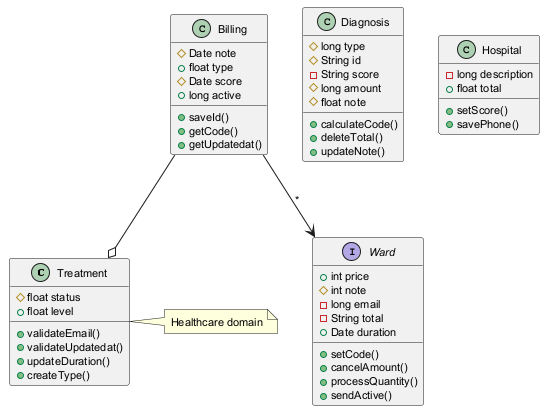

The diagram above was rendered by PlantUML. Its source (embedded in the PNG):
@startuml
skinparam defaultFontSize 11
class Treatment {
  #float status
  +float level
  +validateEmail()
  +validateUpdatedat()
  +updateDuration()
  +createType()
}
interface Ward {
  +int price
  #int note
  -long email
  -String total
  +Date duration
  +setCode()
  +cancelAmount()
  +processQuantity()
  +sendActive()
}
class Billing {
  #Date note
  +float type
  #Date score
  +long active
  +saveId()
  +getCode()
  +getUpdatedat()
}
class Diagnosis {
  #long type
  #String id
  -String score
  #long amount
  #float note
  +calculateCode()
  +deleteTotal()
  +updateNote()
}
class Hospital {
  -long description
  +float total
  +setScore()
  +savePhone()
}
Billing --> Ward : "*"
Billing --o Treatment
note right of Treatment : Healthcare domain
@enduml